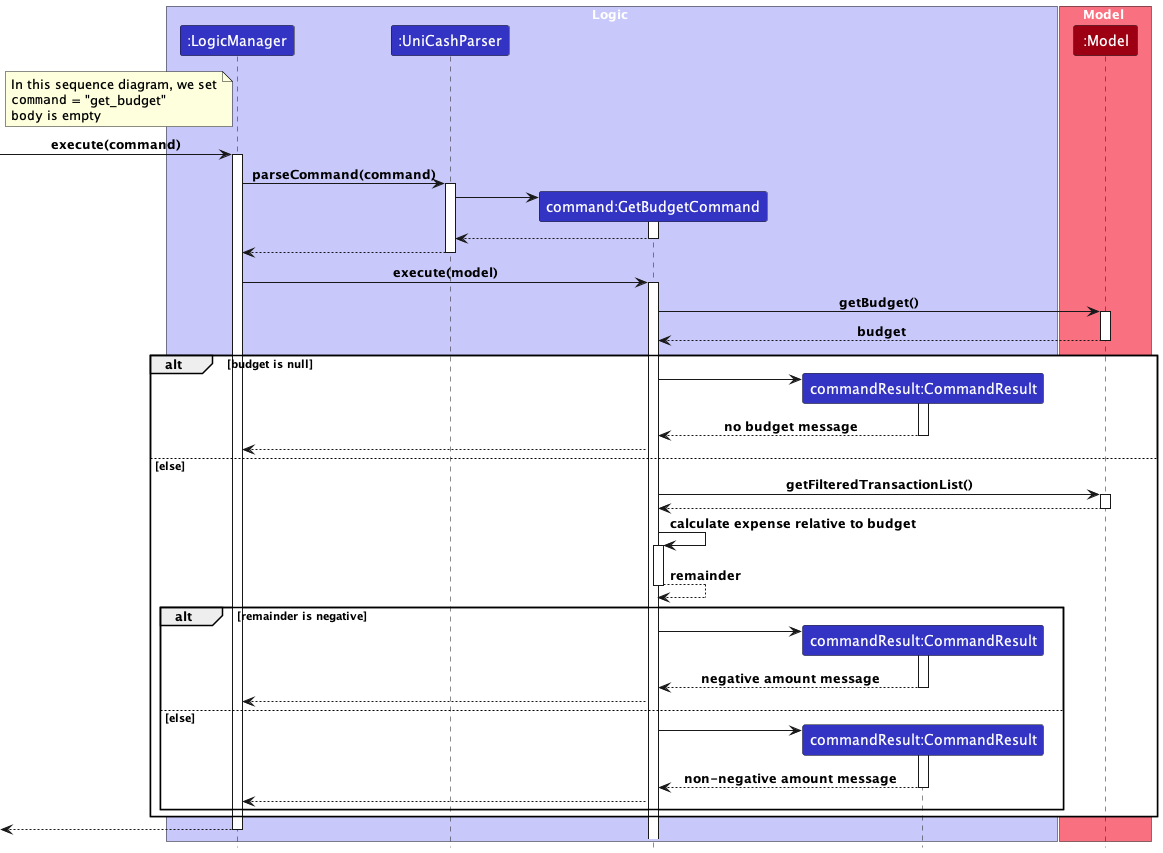

The diagram above was rendered by PlantUML. Its source (embedded in the PNG):
@startuml
!include ../../style.puml

skinparam noteTextAlignment left

box Logic LOGIC_COLOR_T1
participant ":LogicManager" as LogicManager LOGIC_COLOR
participant ":UniCashParser" as UniCashParser LOGIC_COLOR
participant "command:GetBudgetCommand" as GetBudgetCommand LOGIC_COLOR
participant "commandResult:CommandResult" as CommandResult LOGIC_COLOR


end box

box Model MODEL_COLOR_T1
participant ":Model" as Model MODEL_COLOR
end box

note left LogicManager
In this sequence diagram, we set
""command"" = "get_budget"
""body"" is empty
end note

[-> LogicManager : execute(command)
activate LogicManager

LogicManager -> UniCashParser : parseCommand(command)
activate UniCashParser

create GetBudgetCommand
UniCashParser -> GetBudgetCommand
activate GetBudgetCommand
GetBudgetCommand --> UniCashParser
deactivate GetBudgetCommand

UniCashParser --> LogicManager
deactivate UniCashParser

LogicManager -> GetBudgetCommand : execute(model)
activate GetBudgetCommand

GetBudgetCommand -> Model : getBudget()
activate Model
Model --> GetBudgetCommand : budget
deactivate Model

alt budget is null

    create CommandResult
    GetBudgetCommand -> CommandResult
    activate CommandResult

    CommandResult --> GetBudgetCommand : no budget message
    deactivate CommandResult

    GetBudgetCommand --> LogicManager

else else

    GetBudgetCommand -> Model : getFilteredTransactionList()
    activate Model
    Model --> GetBudgetCommand
    deactivate Model
    GetBudgetCommand -> GetBudgetCommand : calculate expense relative to budget
    activate GetBudgetCommand
    GetBudgetCommand --> GetBudgetCommand : remainder
    deactivate GetBudgetCommand

    alt remainder is negative
        create CommandResult
        GetBudgetCommand -> CommandResult
        activate CommandResult
        CommandResult --> GetBudgetCommand : negative amount message
        deactivate CommandResult
        GetBudgetCommand --> LogicManager
    else else
        create CommandResult
        GetBudgetCommand -> CommandResult
        activate CommandResult
        CommandResult --> GetBudgetCommand : non-negative amount message
        deactivate CommandResult
        GetBudgetCommand --> LogicManager
    end

end

[<--LogicManager
deactivate LogicManager
@enduml